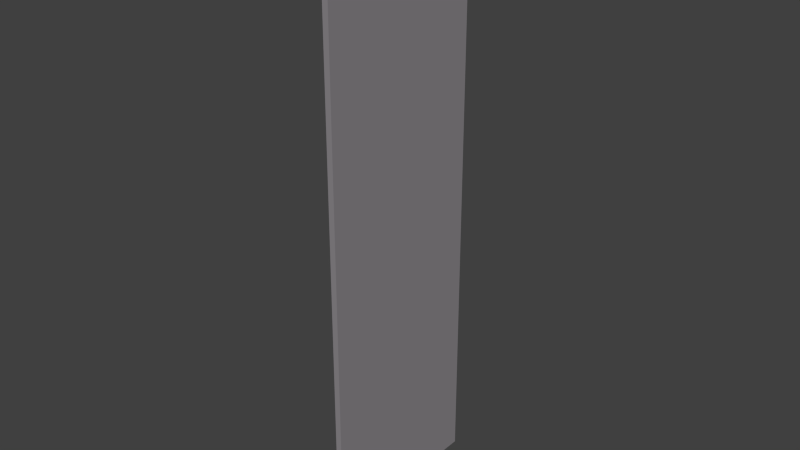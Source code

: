 # Source: Falling_Tiles_Ledge.blend  (saved by Blender 2.75.0; exported with 4.5.12 LTS)
import bpy
from mathutils import Matrix  # noqa: F401  (used for matrix-valued properties, if any)

bpy.ops.wm.read_factory_settings(use_empty=True)
scene = bpy.context.scene
scene.name = 'Scene'

# ---- collections
col_collection_1 = bpy.data.collections.new('Collection 1'); scene.collection.children.link(col_collection_1)

# ---- materials (node trees are filled in below, after node groups)
mat_fallingfloor_001 = bpy.data.materials.new('FallingFloor.001')
mat_fallingfloor_001.alpha_threshold = 0.0
mat_fallingfloor_001.use_transparent_shadow = False
mat_fallingfloor_001.diffuse_color = (0.2728, 0.2563, 0.2738, 1.0)
mat_fallingfloor_001.roughness = 0.5

# ---- material node trees

# ---- world
world_world = bpy.data.worlds.new('World'); scene.world = world_world
world_world.color = (0.05088, 0.05088, 0.05088)
world_world.use_sun_shadow = False
world_world.sun_shadow_jitter_overblur = 0.0
world_world.cycles.sampling_method = 'MANUAL'
world_world.cycles.sample_map_resolution = 256

# ---- meshes
me_cube_036 = bpy.data.meshes.new('Cube.036')
me_cube_036.from_pydata([(0.0677, -2.093, -0.000967), (-0.06557, -2.093, -0.000967), (0.0677, 1.9, 0.001786), (-0.06557, 1.9, 0.001786), (0.03709, -2.047, 13.29), (0.0677, -2.093, 13.27), (-0.03496, -2.047, 13.29), (-0.06557, -2.093, 13.27), (0.03709, 1.854, 13.29), (0.0677, 1.9, 13.27), (-0.03496, 1.854, 13.29), (-0.06557, 1.9, 13.27)], [], [(8, 10, 6, 4), (11, 9, 2, 3), (5, 7, 1, 0), (0, 1, 3, 2), (7, 11, 3, 1), (4, 6, 7, 5), (6, 10, 11, 7), (10, 8, 9, 11), (8, 4, 5, 9), (9, 5, 0, 2)])
me_cube_036.materials.append(mat_fallingfloor_001)
me_cube_036.use_remesh_preserve_volume = False
me_cube_036.use_remesh_preserve_attributes = False
me_cube_036.use_mirror_vertex_groups = False
me_cube_036.update()

# ---- objects
ob_fallingtile_ledge = bpy.data.objects.new('FallingTile_Ledge', me_cube_036)

# ---- transforms, parenting, visibility, modifiers, constraints
ob_fallingtile_ledge.location = (0.0, 0.0, 0.0)
ob_fallingtile_ledge.lineart.crease_threshold = 0.0

# ---- collection membership
col_collection_1.objects.link(ob_fallingtile_ledge)

# ---- scene / render settings (as saved in the file)
scene.frame_start = 1; scene.frame_end = 250; scene.frame_set(1)
scene.render.engine = 'BLENDER_EEVEE_NEXT'
scene.render.resolution_percentage = 50
scene.render.dither_intensity = 0.0
scene.cycles.use_denoising = False
scene.cycles.samples = 10
scene.cycles.sampling_pattern = 'TABULATED_SOBOL'
scene.cycles.light_sampling_threshold = 0.0
scene.cycles.use_adaptive_sampling = False
scene.cycles.use_light_tree = False
scene.cycles.blur_glossy = 0.0
scene.cycles.pixel_filter_type = 'GAUSSIAN'
scene.cycles.sample_clamp_indirect = 0.0
scene.view_settings.view_transform = 'Standard'
bpy.context.view_layer.update()

# ---- added for rendering (the .blend has no active camera and no usable light): camera, sun
cam_auto = bpy.data.cameras.new('AutoCamera')
cam_auto.lens = 50.0
cam_auto.sensor_width = 36.0
cam_auto.clip_end = 1000.0
ob_auto_camera = bpy.data.objects.new('AutoCamera', cam_auto)
scene.collection.objects.link(ob_auto_camera)
ob_auto_camera.location = (12.8442, -15.5083, 16.9205)
ob_auto_camera.rotation_euler = (1.09748, -7.21219e-08, 0.694738)
scene.camera = ob_auto_camera
light_auto_sun = bpy.data.lights.new('AutoSun', 'SUN')
light_auto_sun.energy = 3.0
light_auto_sun.angle = 0.0523599
ob_auto_sun = bpy.data.objects.new('AutoSun', light_auto_sun)
scene.collection.objects.link(ob_auto_sun)
ob_auto_sun.rotation_euler = (0.872665, 0.174533, 0.523599)
bpy.context.view_layer.update()
